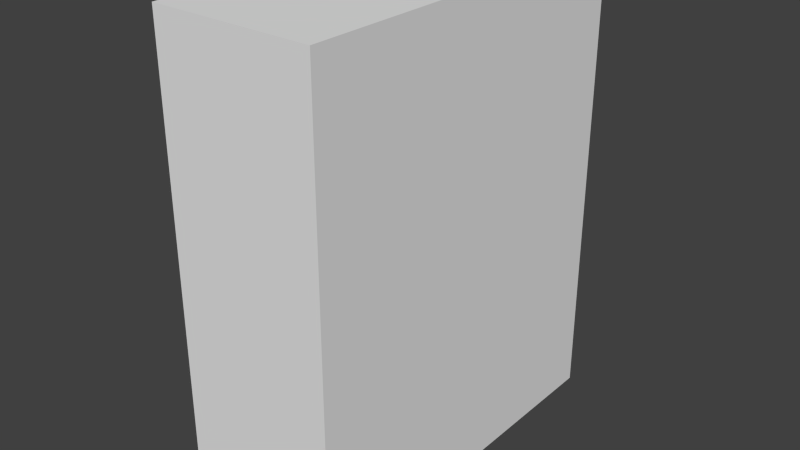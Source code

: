 # Source: szafka.blend  (saved by Blender 2.76.0; exported with 4.5.12 LTS)
import bpy
from mathutils import Matrix  # noqa: F401  (used for matrix-valued properties, if any)

bpy.ops.wm.read_factory_settings(use_empty=True)
scene = bpy.context.scene
scene.name = 'Scene'

# ---- collections
col_collection_1 = bpy.data.collections.new('Collection 1'); scene.collection.children.link(col_collection_1)

# ---- world
world_world = bpy.data.worlds.new('World'); scene.world = world_world
world_world.color = (0.05088, 0.05088, 0.05088)
world_world.use_sun_shadow = False
world_world.sun_shadow_jitter_overblur = 0.0
world_world.cycles.sampling_method = 'MANUAL'
world_world.cycles.sample_map_resolution = 256

# ---- meshes
me_cube_001 = bpy.data.meshes.new('Cube.001')
me_cube_001.from_pydata([(-1.0, -2.959, -0.8069), (-1.0, -2.959, -0.6749), (-1.0, 0.2269, -0.8069), (-1.0, 0.2269, -0.6749), (0.3606, -2.959, -0.8069), (0.3606, -2.959, -0.6749), (0.3606, 0.2269, -0.8069), (0.3606, 0.2269, -0.6749), (0.2659, 0.2269, -0.6749), (0.2659, 0.2269, -0.8069), (0.2659, -2.959, -0.6749), (0.2659, -2.959, -0.8069), (-1.0, -2.897, -0.6749), (-1.0, -2.897, -0.8069), (0.3606, -2.897, -0.6749), (0.3606, -2.897, -0.8069), (0.2659, -2.897, -0.6749), (0.2659, -2.897, -0.8069), (-1.0, 0.1234, -0.6749), (0.3606, 0.1234, -0.8069), (-1.0, 0.1234, -0.8069), (0.3606, 0.1234, -0.6749), (0.2659, 0.1234, -0.6749), (0.2659, 0.1234, -0.8069), (-1.0, 0.1234, -0.2355), (-1.0, 0.2269, -0.2355), (0.2659, 0.2269, -0.2355), (0.3606, 0.2269, -0.2355), (0.3606, -2.897, -0.2355), (0.3606, -2.959, -0.2355), (0.2659, -2.959, -0.2355), (-1.0, -2.959, -0.2355), (0.2659, -2.897, -0.2355), (-1.0, -2.897, -0.2355), (0.3606, 0.1234, -0.2355), (0.2659, 0.1234, -0.2355), (-1.0, 0.1234, -0.07984), (-1.0, 0.2269, -0.07984), (0.2659, 0.2269, -0.07984), (0.3606, 0.2269, -0.07984), (0.3606, -2.897, -0.07984), (0.3606, -2.959, -0.07984), (0.2659, -2.959, -0.07984), (-1.0, -2.959, -0.07984), (0.2659, -2.897, -0.07984), (-1.0, -2.897, -0.07984), (0.3606, 0.1234, -0.07984), (0.2659, 0.1234, -0.07984), (-1.0, 0.1234, 0.4116), (-1.0, 0.2269, 0.4116), (0.2659, 0.2269, 0.4116), (0.3606, 0.2269, 0.4116), (0.3606, -2.897, 0.4116), (0.3606, -2.959, 0.4116), (0.2659, -2.959, 0.4116), (-1.0, -2.959, 0.4116), (0.2659, -2.897, 0.4116), (-1.0, -2.897, 0.4116), (0.3606, 0.1234, 0.4116), (0.2659, 0.1234, 0.4116), (-1.0, 0.1234, 0.5776), (-1.0, 0.2269, 0.5776), (0.2659, 0.2269, 0.5776), (0.3606, 0.2269, 0.5776), (0.3606, -2.897, 0.5776), (0.3606, -2.959, 0.5776), (0.2659, -2.959, 0.5776), (-1.0, -2.959, 0.5776), (0.2659, -2.897, 0.5776), (-1.0, -2.897, 0.5776), (0.3606, 0.1234, 0.5776), (0.2659, 0.1234, 0.5776), (-1.0, 0.1234, 0.9929), (-1.0, 0.2269, 0.9929), (0.2659, 0.2269, 0.9929), (0.3606, 0.2269, 0.9929), (0.3606, -2.897, 0.9929), (0.3606, -2.959, 0.9929), (0.2659, -2.959, 0.9929), (-1.0, -2.959, 0.9929), (0.2659, -2.897, 0.9929), (-1.0, -2.897, 0.9929), (0.3606, 0.1234, 0.9929), (0.2659, 0.1234, 0.9929), (-1.0, 0.1234, 1.172), (-1.0, 0.2269, 1.172), (0.2659, 0.2269, 1.172), (0.3606, 0.2269, 1.172), (0.3606, -2.897, 1.172), (0.3606, -2.959, 1.172), (0.2659, -2.959, 1.172), (-1.0, -2.959, 1.172), (0.2659, -2.897, 1.172), (-1.0, -2.897, 1.172), (0.3606, 0.1234, 1.172), (0.2659, 0.1234, 1.172), (-1.0, 0.1234, 1.748), (-1.0, 0.2269, 1.748), (0.2659, 0.2269, 1.748), (0.3606, 0.2269, 1.748), (0.3606, -2.897, 1.748), (0.3606, -2.959, 1.748), (0.2659, -2.959, 1.748), (-1.0, -2.959, 1.748), (0.2659, -2.897, 1.748), (-1.0, -2.897, 1.748), (0.3606, 0.1234, 1.748), (0.2659, 0.1234, 1.748), (-1.0, 0.1234, 1.892), (-1.0, 0.2269, 1.892), (0.2659, 0.2269, 1.892), (0.3606, 0.2269, 1.892), (0.3606, -2.897, 1.892), (0.3606, -2.959, 1.892), (0.2659, -2.959, 1.892), (-1.0, -2.959, 1.892), (0.2659, -2.897, 1.892), (-1.0, -2.897, 1.892), (0.3606, 0.1234, 1.892), (0.2659, 0.1234, 1.892), (-1.0, 0.1234, 2.353), (-1.0, 0.2269, 2.353), (0.2659, 0.2269, 2.353), (0.3606, 0.2269, 2.353), (0.3606, -2.897, 2.353), (0.3606, -2.959, 2.353), (0.2659, -2.959, 2.353), (-1.0, -2.959, 2.353), (0.2659, -2.897, 2.353), (-1.0, -2.897, 2.353), (0.3606, 0.1234, 2.353), (0.2659, 0.1234, 2.353), (-1.0, 0.1234, 2.52), (-1.0, 0.2269, 2.52), (0.2659, 0.2269, 2.52), (0.3606, 0.2269, 2.52), (0.3606, -2.897, 2.52), (0.3606, -2.959, 2.52), (0.2659, -2.959, 2.52), (-1.0, -2.959, 2.52), (0.2659, -2.897, 2.52), (-1.0, -2.897, 2.52), (0.3606, 0.1234, 2.52), (0.2659, 0.1234, 2.52), (-1.0, 0.1234, 3.045), (-1.0, 0.2269, 3.045), (0.2659, 0.2269, 3.045), (0.3606, 0.2269, 3.045), (0.3606, -2.897, 3.045), (0.3606, -2.959, 3.045), (0.2659, -2.959, 3.045), (-1.0, -2.959, 3.045), (0.2659, -2.897, 3.045), (-1.0, -2.897, 3.045), (0.3606, 0.1234, 3.045), (0.2659, 0.1234, 3.045), (-1.0, 0.1234, 3.119), (-1.0, 0.2269, 3.119), (0.2659, 0.2269, 3.119), (0.3606, 0.2269, 3.119), (0.3606, -2.897, 3.119), (0.3606, -2.959, 3.119), (0.2659, -2.959, 3.119), (-1.0, -2.959, 3.119), (0.2659, -2.897, 3.119), (-1.0, -2.897, 3.119), (0.3606, 0.1234, 3.119), (0.2659, 0.1234, 3.119)], [], [(18, 3, 2, 20), (8, 7, 6, 9), (14, 5, 4, 15), (10, 1, 0, 11), (23, 9, 6, 19), (18, 22, 35, 24), (1, 10, 30, 31), (20, 2, 9, 23), (5, 10, 11, 4), (3, 8, 9, 2), (0, 13, 17, 11), (12, 1, 31, 33), (8, 3, 25, 26), (11, 17, 15, 4), (21, 14, 15, 19), (1, 12, 13, 0), (7, 21, 19, 6), (13, 20, 23, 17), (14, 21, 34, 28), (16, 22, 18, 12), (17, 23, 19, 15), (12, 18, 20, 13), (31, 30, 42, 43), (35, 32, 44, 47), (29, 28, 40, 41), (34, 27, 39, 46), (30, 29, 41, 42), (22, 16, 32, 35), (5, 14, 28, 29), (10, 5, 29, 30), (7, 8, 26, 27), (16, 12, 33, 32), (21, 7, 27, 34), (3, 18, 24, 25), (47, 44, 56, 59), (41, 40, 52, 53), (46, 39, 51, 58), (42, 41, 53, 54), (36, 47, 59, 48), (25, 24, 36, 37), (33, 31, 43, 45), (26, 25, 37, 38), (32, 33, 45, 44), (27, 26, 38, 39), (28, 34, 46, 40), (24, 35, 47, 36), (53, 52, 64, 65), (58, 51, 63, 70), (54, 53, 65, 66), (48, 59, 71, 60), (52, 58, 70, 64), (43, 42, 54, 55), (37, 36, 48, 49), (45, 43, 55, 57), (38, 37, 49, 50), (44, 45, 57, 56), (39, 38, 50, 51), (40, 46, 58, 52), (70, 63, 75, 82), (66, 65, 77, 78), (60, 71, 83, 72), (64, 70, 82, 76), (63, 62, 74, 75), (59, 56, 68, 71), (55, 54, 66, 67), (49, 48, 60, 61), (57, 55, 67, 69), (50, 49, 61, 62), (56, 57, 69, 68), (51, 50, 62, 63), (78, 77, 89, 90), (72, 83, 95, 84), (76, 82, 94, 88), (75, 74, 86, 87), (80, 81, 93, 92), (65, 64, 76, 77), (71, 68, 80, 83), (67, 66, 78, 79), (61, 60, 72, 73), (69, 67, 79, 81), (62, 61, 73, 74), (68, 69, 81, 80), (84, 95, 107, 96), (88, 94, 106, 100), (87, 86, 98, 99), (92, 93, 105, 104), (86, 85, 97, 98), (82, 75, 87, 94), (77, 76, 88, 89), (83, 80, 92, 95), (79, 78, 90, 91), (73, 72, 84, 85), (81, 79, 91, 93), (74, 73, 85, 86), (96, 107, 119, 108), (100, 106, 118, 112), (99, 98, 110, 111), (104, 105, 117, 116), (98, 97, 109, 110), (90, 89, 101, 102), (94, 87, 99, 106), (89, 88, 100, 101), (95, 92, 104, 107), (91, 90, 102, 103), (85, 84, 96, 97), (93, 91, 103, 105), (112, 118, 130, 124), (111, 110, 122, 123), (116, 117, 129, 128), (110, 109, 121, 122), (117, 115, 127, 129), (102, 101, 113, 114), (106, 99, 111, 118), (101, 100, 112, 113), (107, 104, 116, 119), (103, 102, 114, 115), (97, 96, 108, 109), (105, 103, 115, 117), (123, 122, 134, 135), (128, 129, 141, 140), (122, 121, 133, 134), (129, 127, 139, 141), (121, 120, 132, 133), (108, 119, 131, 120), (114, 113, 125, 126), (118, 111, 123, 130), (113, 112, 124, 125), (119, 116, 128, 131), (115, 114, 126, 127), (109, 108, 120, 121), (135, 134, 146, 147), (140, 141, 153, 152), (134, 133, 145, 146), (141, 139, 151, 153), (133, 132, 144, 145), (124, 130, 142, 136), (120, 131, 143, 132), (126, 125, 137, 138), (130, 123, 135, 142), (125, 124, 136, 137), (131, 128, 140, 143), (127, 126, 138, 139), (151, 150, 162, 163), (149, 148, 160, 161), (154, 147, 159, 166), (150, 149, 161, 162), (148, 154, 166, 160), (136, 142, 154, 148), (132, 143, 155, 144), (138, 137, 149, 150), (142, 135, 147, 154), (137, 136, 148, 149), (143, 140, 152, 155), (139, 138, 150, 151), (47, 36, 45, 44), (35, 32, 33, 24), (33, 45, 36, 24), (83, 72, 81, 80), (95, 84, 93, 92), (72, 81, 93, 84), (59, 48, 57, 56), (71, 60, 69, 68), (69, 60, 48, 57), (119, 108, 117, 116), (107, 96, 105, 104), (96, 105, 117, 108), (131, 120, 129, 128), (143, 132, 141, 140), (132, 120, 129, 141), (147, 146, 158, 159), (167, 158, 157, 156), (166, 159, 158, 167), (161, 160, 164, 162), (162, 164, 165, 163), (160, 166, 167, 164), (156, 165, 164, 167), (153, 165, 156, 144), (145, 144, 156, 157), (153, 151, 163, 165), (146, 145, 157, 158), (155, 152, 153, 144)])
me_cube_001.use_remesh_preserve_volume = False
me_cube_001.use_remesh_preserve_attributes = False
me_cube_001.use_mirror_vertex_groups = False
me_cube_001.update()

# ---- objects
ob_cube = bpy.data.objects.new('Cube', me_cube_001)

# ---- transforms, parenting, visibility, modifiers, constraints
ob_cube.location = (0.0, 0.0, 0.0)
ob_cube.lineart.crease_threshold = 0.0

# ---- collection membership
col_collection_1.objects.link(ob_cube)

# ---- scene / render settings (as saved in the file)
scene.frame_start = 1; scene.frame_end = 250; scene.frame_set(1)
scene.render.engine = 'BLENDER_EEVEE_NEXT'
scene.render.resolution_percentage = 50
scene.render.dither_intensity = 0.0
scene.cycles.use_denoising = False
scene.cycles.samples = 10
scene.cycles.sampling_pattern = 'TABULATED_SOBOL'
scene.cycles.light_sampling_threshold = 0.0
scene.cycles.use_adaptive_sampling = False
scene.cycles.use_light_tree = False
scene.cycles.blur_glossy = 0.0
scene.cycles.pixel_filter_type = 'GAUSSIAN'
scene.cycles.sample_clamp_indirect = 0.0
scene.view_settings.view_transform = 'Standard'
bpy.context.view_layer.update()

# ---- added for rendering (the .blend has no active camera and no usable light): camera, sun
cam_auto = bpy.data.cameras.new('AutoCamera')
cam_auto.lens = 50.0
cam_auto.sensor_width = 36.0
cam_auto.clip_end = 1000.0
ob_auto_camera = bpy.data.objects.new('AutoCamera', cam_auto)
scene.collection.objects.link(ob_auto_camera)
ob_auto_camera.location = (4.52439, -7.17899, 5.0311)
ob_auto_camera.rotation_euler = (1.09748, -7.21219e-08, 0.694738)
scene.camera = ob_auto_camera
light_auto_sun = bpy.data.lights.new('AutoSun', 'SUN')
light_auto_sun.energy = 3.0
light_auto_sun.angle = 0.0523599
ob_auto_sun = bpy.data.objects.new('AutoSun', light_auto_sun)
scene.collection.objects.link(ob_auto_sun)
ob_auto_sun.rotation_euler = (0.872665, 0.174533, 0.523599)
bpy.context.view_layer.update()

